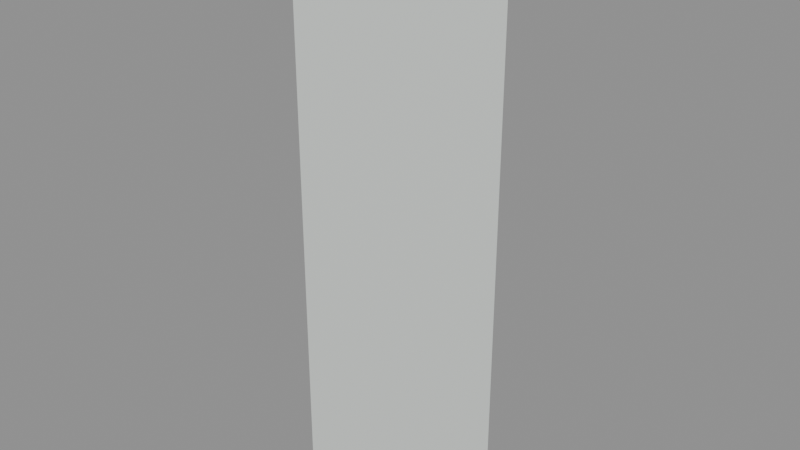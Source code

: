 # Source: cabin_wall_45_port.blend  (saved by Blender 5.2.45; exported with 4.5.12 LTS)
import bpy
from mathutils import Matrix  # noqa: F401  (used for matrix-valued properties, if any)

bpy.ops.wm.read_factory_settings(use_empty=True)
scene = bpy.context.scene
scene.name = 'cabin_wall_45_port'

# ---- materials (node trees are filled in below, after node groups)
mat_warm_white_painted_steel = bpy.data.materials.new('Warm white painted steel')
mat_warm_white_painted_steel.diffuse_color = (0.74, 0.78, 0.75, 1.0)

# ---- material node trees
mat_warm_white_painted_steel.use_nodes = True; mat_warm_white_painted_steel.node_tree.nodes.clear()
_N = mat_warm_white_painted_steel.node_tree.nodes; _L = mat_warm_white_painted_steel.node_tree.links
n0 = _N.new('ShaderNodeBsdfPrincipled'); n0.name = 'Principled BSDF'; n0.location = (-200, 100)
n0.inputs[0].default_value = (0.74, 0.78, 0.75, 1.0)
n0.inputs[1].default_value = 0.25
n0.inputs[2].default_value = 0.4
n0.inputs[10].default_value = 0.005
n1 = _N.new('ShaderNodeOutputMaterial'); n1.name = 'Material Output'; n1.location = (200, 100)
_L.new(n0.outputs[0], n1.inputs[0])
n1.is_active_output = True

# ---- meshes
me_cube_005 = bpy.data.meshes.new('Cube.005')
me_cube_005.from_pydata([(-0.05, -0.3536, -1.1), (-0.05, -0.3536, 1.1), (-0.05, 0.3536, -1.1), (-0.05, 0.3536, 1.1), (0.05, -0.3536, -1.1), (0.05, -0.3536, 1.1), (0.05, 0.3536, -1.1), (0.05, 0.3536, 1.1)], [], [(0, 1, 3, 2), (2, 3, 7, 6), (6, 7, 5, 4), (4, 5, 1, 0), (2, 6, 4, 0), (7, 3, 1, 5)])
_uv = me_cube_005.uv_layers.new(name='UVMap')
_uv.uv.foreach_set('vector', [0.375, 0.0, 0.625, 0.0, 0.625, 0.25, 0.375, 0.25, 0.375, 0.25, 0.625, 0.25, 0.625, 0.5, 0.375, 0.5, 0.375, 0.5, 0.625, 0.5, 0.625, 0.75, 0.375, 0.75, 0.375, 0.75, 0.625, 0.75, 0.625, 1.0, 0.375, 1.0, 0.125, 0.5, 0.375, 0.5, 0.375, 0.75, 0.125, 0.75, 0.625, 0.5, 0.875, 0.5, 0.875, 0.75, 0.625, 0.75])
me_cube_005.materials.append(mat_warm_white_painted_steel)
me_cube_005.update()

# ---- objects
ob_steel_wall_panel_004 = bpy.data.objects.new('Steel wall panel.004', me_cube_005)
ob_module_004 = bpy.data.objects.new('Module.004', None)
ob_socketstart_004 = bpy.data.objects.new('SocketStart.004', None)
ob_socketend_004 = bpy.data.objects.new('SocketEnd.004', None)

# ---- transforms, parenting, visibility, modifiers, constraints
ob_steel_wall_panel_004.parent = ob_module_004
ob_steel_wall_panel_004.location = (0.0, 0.3536, 1.1)
ob_module_004.location = (0.0, 0.0, 0.0)
ob_module_004.rotation_euler = (0.0, 0.0, -0.7854)
ob_socketstart_004.location = (0.0, 0.0, 0.0)
ob_socketend_004.location = (0.5, 0.5, 0.0)

# ---- collection membership
scene.collection.objects.link(ob_steel_wall_panel_004)
scene.collection.objects.link(ob_module_004)
scene.collection.objects.link(ob_socketstart_004)
scene.collection.objects.link(ob_socketend_004)

# ---- scene / render settings (as saved in the file)
scene.frame_start = 1; scene.frame_end = 250; scene.frame_set(1)
scene.render.engine = 'BLENDER_EEVEE_NEXT'
scene.render.image_settings.exr_codec = 'NONE'
scene.render.use_bake_clear = False
scene.render.bake_margin = 0
scene.render.bake_bias = 0.0
scene.render.bake_samples = 0
scene.render.simplify_subdivision_render = 0
scene.render.simplify_child_particles_render = 0.0
scene.render.compositor_device = 'GPU'
scene.eevee.use_volume_custom_range = False
scene.eevee.gtao_distance = 0.0
scene.eevee.use_fast_gi = False
scene.eevee.fast_gi_thickness_near = 0.1
scene.eevee.fast_gi_thickness_far = 0.0
scene.eevee.ray_tracing_options.screen_trace_thickness = 0.1
bpy.context.view_layer.update()

# ---- added for rendering (the .blend has no active camera and no usable light): camera, sun + grey world if the file has none
cam_auto = bpy.data.cameras.new('AutoCamera')
cam_auto.lens = 50.0
cam_auto.sensor_width = 36.0
cam_auto.clip_end = 1000.0
ob_auto_camera = bpy.data.objects.new('AutoCamera', cam_auto)
scene.collection.objects.link(ob_auto_camera)
ob_auto_camera.location = (2.57176, -2.53611, 2.95741)
ob_auto_camera.rotation_euler = (1.09748, -7.21219e-08, 0.694738)
scene.camera = ob_auto_camera
light_auto_sun = bpy.data.lights.new('AutoSun', 'SUN')
light_auto_sun.energy = 3.0
light_auto_sun.angle = 0.0523599
ob_auto_sun = bpy.data.objects.new('AutoSun', light_auto_sun)
scene.collection.objects.link(ob_auto_sun)
ob_auto_sun.rotation_euler = (0.872665, 0.174533, 0.523599)
if scene.world is None:
    world_auto = bpy.data.worlds.new('AutoWorld')
    world_auto.color = (0.3, 0.3, 0.3)
    scene.world = world_auto
bpy.context.view_layer.update()
